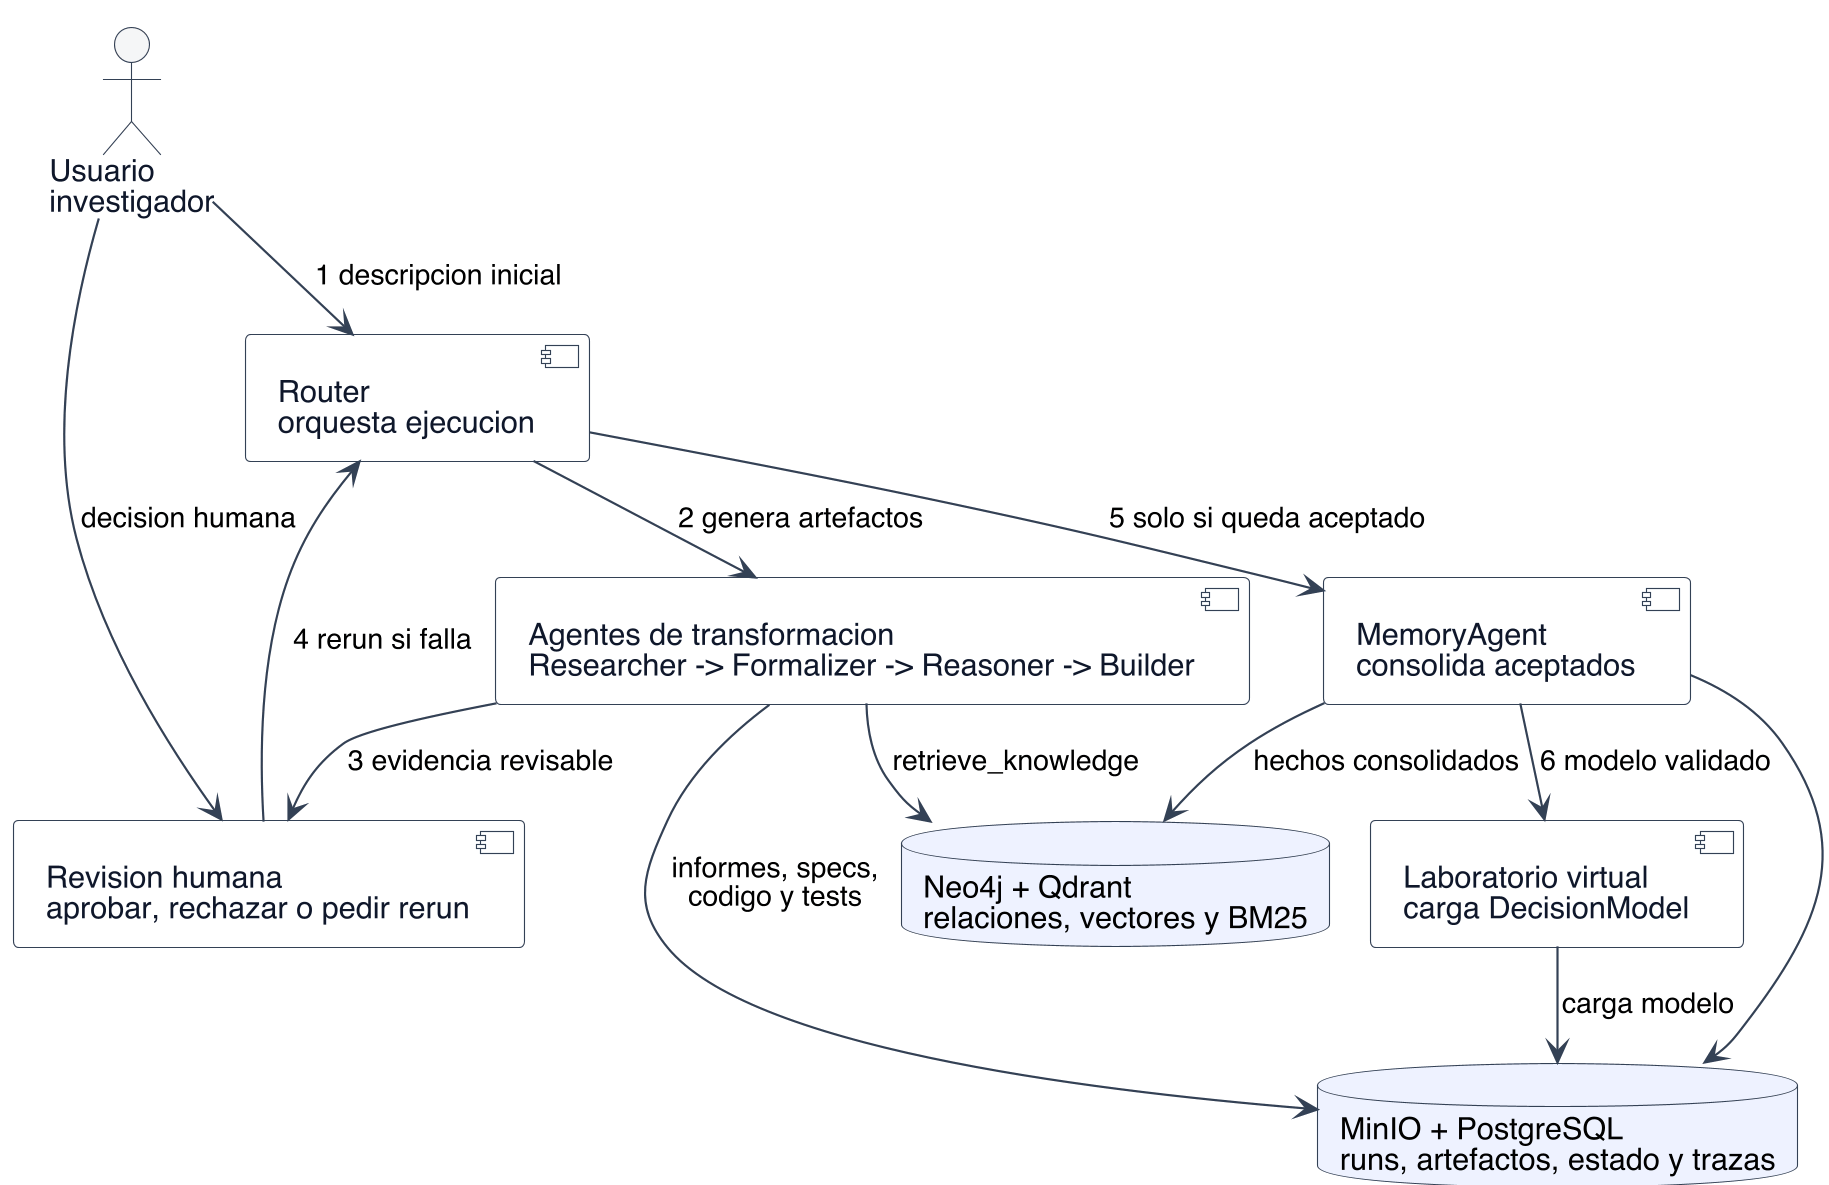

The diagram above was rendered by PlantUML. Its source (embedded in the PNG):
@startuml
!pragma layout smetana
top to bottom direction

skinparam backgroundColor white
skinparam dpi 210
skinparam shadowing false
skinparam defaultFontName Helvetica
skinparam ArrowColor #334155
skinparam ComponentBorderColor #334155
skinparam ComponentBackgroundColor #F8FAFC
skinparam ComponentFontColor #0F172A
skinparam DatabaseBorderColor #334155
skinparam DatabaseBackgroundColor #EEF2FF
skinparam ActorBorderColor #334155
skinparam ActorFontColor #0F172A

actor "Usuario\ninvestigador" as User
component "Router\norquesta ejecucion" as Router
component "Agentes de transformacion\nResearcher -> Formalizer -> Reasoner -> Builder" as Agents
component "Revision humana\naprobar, rechazar o pedir rerun" as Review
component "MemoryAgent\nconsolida aceptados" as Memory
component "Laboratorio virtual\ncarga DecisionModel" as Lab
database "MinIO + PostgreSQL\nruns, artefactos, estado y trazas" as Store
database "Neo4j + Qdrant\nrelaciones, vectores y BM25" as KG

User --> Router : 1 descripcion inicial
Router --> Agents : 2 genera artefactos
Agents --> Review : 3 evidencia revisable
User --> Review : decision humana
Review --> Router : 4 rerun si falla
Router --> Memory : 5 solo si queda aceptado
Memory --> Lab : 6 modelo validado

Agents --> Store : informes, specs,\ncodigo y tests
Agents --> KG : retrieve_knowledge
Memory --> Store : procedencia y metadatos
Memory --> KG : hechos consolidados
Lab --> Store : carga modelo
@enduml